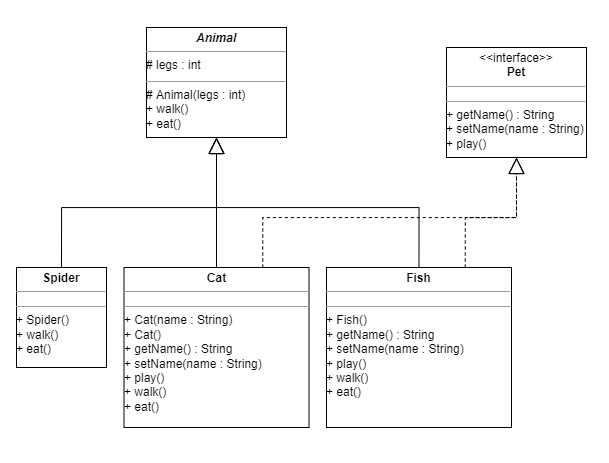

The diagram above was exported from draw.io. Its source (the exported page's mxGraphModel, read from the mxfile embedded in the PNG):
<mxGraphModel dx="1440" dy="643" grid="1" gridSize="10" guides="1" tooltips="1" connect="1" arrows="1" fold="1" page="1" pageScale="1" pageWidth="850" pageHeight="1100" math="0" shadow="0">
  <root>
    <mxCell id="0" />
    <mxCell id="1" parent="0" />
    <mxCell id="JtSFrctVDlTXnWOewqnT-20" value="&lt;p style=&quot;margin:0px;margin-top:4px;text-align:center;&quot;&gt;&lt;b&gt;&lt;i&gt;Animal&lt;/i&gt;&lt;/b&gt;&lt;/p&gt;&lt;hr size=&quot;1&quot;&gt;# legs : int&lt;br&gt;&lt;div style=&quot;height:2px;&quot;&gt;&lt;/div&gt;&lt;hr size=&quot;1&quot;&gt;# Animal(legs : int)&lt;br&gt;+ walk()&lt;br&gt;+ eat()&lt;br&gt;&lt;div style=&quot;height:2px;&quot;&gt;&lt;/div&gt;" style="verticalAlign=top;align=left;overflow=fill;fontSize=12;fontFamily=Helvetica;html=1;" vertex="1" parent="1">
      <mxGeometry x="230" y="280" width="140" height="110" as="geometry" />
    </mxCell>
    <mxCell id="JtSFrctVDlTXnWOewqnT-21" value="&lt;p style=&quot;margin:0px;margin-top:4px;text-align:center;&quot;&gt;&amp;lt;&amp;lt;interface&amp;gt;&amp;gt;&lt;br&gt;&lt;span style=&quot;font-weight: bold;&quot;&gt;Pet&lt;/span&gt;&lt;/p&gt;&lt;hr size=&quot;1&quot;&gt;&lt;div style=&quot;height:2px;&quot;&gt;&lt;br&gt;&lt;/div&gt;&lt;hr size=&quot;1&quot;&gt;+ getName() : String&lt;br&gt;+ setName(name : String)&lt;br&gt;+ play()&lt;br&gt;&lt;div style=&quot;height:2px;&quot;&gt;&lt;/div&gt;" style="verticalAlign=top;align=left;overflow=fill;fontSize=12;fontFamily=Helvetica;html=1;" vertex="1" parent="1">
      <mxGeometry x="530" y="300" width="140" height="110" as="geometry" />
    </mxCell>
    <mxCell id="JtSFrctVDlTXnWOewqnT-25" style="edgeStyle=orthogonalEdgeStyle;rounded=0;orthogonalLoop=1;jettySize=auto;html=1;exitX=0.5;exitY=0;exitDx=0;exitDy=0;entryX=0.5;entryY=1;entryDx=0;entryDy=0;fontSize=12;endArrow=block;endFill=0;endSize=14;" edge="1" parent="1" source="JtSFrctVDlTXnWOewqnT-22" target="JtSFrctVDlTXnWOewqnT-20">
      <mxGeometry relative="1" as="geometry" />
    </mxCell>
    <mxCell id="JtSFrctVDlTXnWOewqnT-22" value="&lt;p style=&quot;margin:0px;margin-top:4px;text-align:center;&quot;&gt;&lt;span style=&quot;font-weight: bold;&quot;&gt;Spider&lt;/span&gt;&lt;/p&gt;&lt;hr size=&quot;1&quot;&gt;&lt;div style=&quot;height:2px;&quot;&gt;&lt;br&gt;&lt;/div&gt;&lt;hr size=&quot;1&quot;&gt;+ Spider()&lt;br&gt;+ walk()&lt;br&gt;+ eat()&lt;br&gt;" style="verticalAlign=top;align=left;overflow=fill;fontSize=12;fontFamily=Helvetica;html=1;" vertex="1" parent="1">
      <mxGeometry x="100" y="520" width="90" height="100" as="geometry" />
    </mxCell>
    <mxCell id="JtSFrctVDlTXnWOewqnT-26" style="edgeStyle=orthogonalEdgeStyle;rounded=0;orthogonalLoop=1;jettySize=auto;html=1;exitX=0.5;exitY=0;exitDx=0;exitDy=0;entryX=0.5;entryY=1;entryDx=0;entryDy=0;fontSize=12;endArrow=block;endFill=0;endSize=14;" edge="1" parent="1" source="JtSFrctVDlTXnWOewqnT-23" target="JtSFrctVDlTXnWOewqnT-20">
      <mxGeometry relative="1" as="geometry" />
    </mxCell>
    <mxCell id="JtSFrctVDlTXnWOewqnT-28" style="edgeStyle=orthogonalEdgeStyle;rounded=0;orthogonalLoop=1;jettySize=auto;html=1;exitX=0.75;exitY=0;exitDx=0;exitDy=0;entryX=0.5;entryY=1;entryDx=0;entryDy=0;fontSize=12;endArrow=block;endFill=0;endSize=14;dashed=1;strokeWidth=1;" edge="1" parent="1" source="JtSFrctVDlTXnWOewqnT-23" target="JtSFrctVDlTXnWOewqnT-21">
      <mxGeometry relative="1" as="geometry" />
    </mxCell>
    <mxCell id="JtSFrctVDlTXnWOewqnT-23" value="&lt;p style=&quot;margin:0px;margin-top:4px;text-align:center;&quot;&gt;&lt;span style=&quot;font-weight: bold;&quot;&gt;Cat&lt;/span&gt;&lt;/p&gt;&lt;hr size=&quot;1&quot;&gt;&lt;div style=&quot;height:2px;&quot;&gt;&lt;br&gt;&lt;/div&gt;&lt;hr size=&quot;1&quot;&gt;+ Cat(name : String)&lt;br&gt;+ Cat()&lt;br&gt;+ getName() : String&lt;br&gt;+ setName(name : String)&lt;br&gt;+ play()&lt;br&gt;+ walk()&lt;br&gt;+ eat()" style="verticalAlign=top;align=left;overflow=fill;fontSize=12;fontFamily=Helvetica;html=1;" vertex="1" parent="1">
      <mxGeometry x="207.5" y="520" width="185" height="160" as="geometry" />
    </mxCell>
    <mxCell id="JtSFrctVDlTXnWOewqnT-27" style="edgeStyle=orthogonalEdgeStyle;rounded=0;orthogonalLoop=1;jettySize=auto;html=1;exitX=0.5;exitY=0;exitDx=0;exitDy=0;entryX=0.5;entryY=1;entryDx=0;entryDy=0;fontSize=12;endArrow=block;endFill=0;endSize=14;" edge="1" parent="1" source="JtSFrctVDlTXnWOewqnT-24" target="JtSFrctVDlTXnWOewqnT-20">
      <mxGeometry relative="1" as="geometry" />
    </mxCell>
    <mxCell id="JtSFrctVDlTXnWOewqnT-29" style="edgeStyle=orthogonalEdgeStyle;rounded=0;orthogonalLoop=1;jettySize=auto;html=1;exitX=0.75;exitY=0;exitDx=0;exitDy=0;dashed=1;strokeWidth=1;fontSize=12;endArrow=block;endFill=0;endSize=14;entryX=0.5;entryY=1;entryDx=0;entryDy=0;" edge="1" parent="1" source="JtSFrctVDlTXnWOewqnT-24" target="JtSFrctVDlTXnWOewqnT-21">
      <mxGeometry relative="1" as="geometry">
        <mxPoint x="560" y="400" as="targetPoint" />
      </mxGeometry>
    </mxCell>
    <mxCell id="JtSFrctVDlTXnWOewqnT-24" value="&lt;p style=&quot;margin:0px;margin-top:4px;text-align:center;&quot;&gt;&lt;span style=&quot;font-weight: bold;&quot;&gt;Fish&lt;/span&gt;&lt;/p&gt;&lt;hr size=&quot;1&quot;&gt;&lt;div style=&quot;height:2px;&quot;&gt;&lt;br&gt;&lt;/div&gt;&lt;hr size=&quot;1&quot;&gt;+ Fish()&lt;br&gt;+ getName() : String&lt;br&gt;+ setName(name : String)&lt;br&gt;+ play()&lt;br&gt;+ walk()&lt;br&gt;+ eat()" style="verticalAlign=top;align=left;overflow=fill;fontSize=12;fontFamily=Helvetica;html=1;" vertex="1" parent="1">
      <mxGeometry x="410" y="520" width="185" height="160" as="geometry" />
    </mxCell>
  </root>
</mxGraphModel>